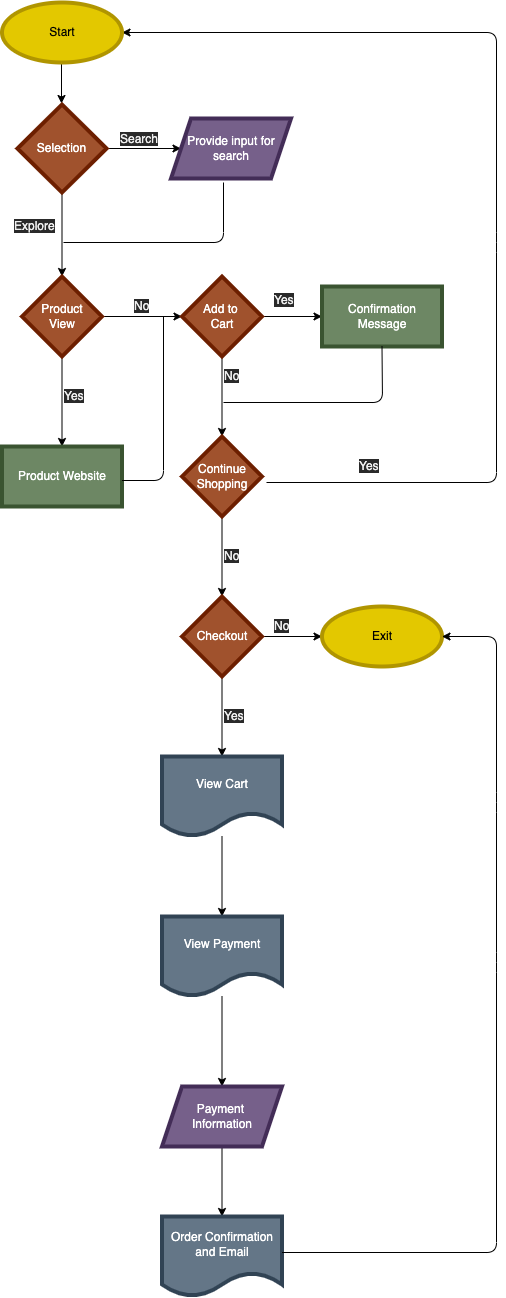

The diagram above was exported from draw.io. Its source (the exported page's mxGraphModel, read from the mxfile embedded in the PNG):
<mxGraphModel dx="700" dy="1829" grid="1" gridSize="10" guides="1" tooltips="1" connect="1" arrows="1" fold="1" page="1" pageScale="1" pageWidth="850" pageHeight="1100" math="0" shadow="0">
  <root>
    <mxCell id="0" />
    <mxCell id="1" parent="0" />
    <mxCell id="3" value="" style="endArrow=classic;html=1;exitX=0.5;exitY=1;exitDx=0;exitDy=0;" edge="1" parent="1">
      <mxGeometry width="50" height="50" relative="1" as="geometry">
        <mxPoint x="68" y="61" as="sourcePoint" />
        <mxPoint x="68" y="101" as="targetPoint" />
      </mxGeometry>
    </mxCell>
    <mxCell id="10" value="" style="edgeStyle=none;html=1;fontSize=6;" edge="1" parent="1" source="5" target="9">
      <mxGeometry relative="1" as="geometry" />
    </mxCell>
    <mxCell id="14" value="" style="edgeStyle=none;html=1;fontSize=6;" edge="1" parent="1" source="5" target="13">
      <mxGeometry relative="1" as="geometry" />
    </mxCell>
    <mxCell id="5" value="&lt;font style=&quot;font-size: 12px&quot;&gt;Selection&lt;/font&gt;" style="rhombus;whiteSpace=wrap;html=1;fillColor=#a0522d;fontColor=#ffffff;strokeColor=#6D1F00;strokeWidth=4;" vertex="1" parent="1">
      <mxGeometry x="24" y="102" width="89" height="88" as="geometry" />
    </mxCell>
    <mxCell id="9" value="Provide input for search" style="shape=parallelogram;perimeter=parallelogramPerimeter;whiteSpace=wrap;html=1;fixedSize=1;fillColor=#76608a;fontColor=#ffffff;strokeColor=#432D57;strokeWidth=4;" vertex="1" parent="1">
      <mxGeometry x="177.5" y="116" width="120" height="60" as="geometry" />
    </mxCell>
    <mxCell id="12" value="&lt;span style=&quot;color: rgb(240 , 240 , 240) ; font-family: &amp;#34;helvetica&amp;#34; ; font-size: 12px ; font-style: normal ; font-weight: 400 ; letter-spacing: normal ; text-align: center ; text-indent: 0px ; text-transform: none ; word-spacing: 0px ; background-color: rgb(42 , 42 , 42) ; display: inline ; float: none&quot;&gt;Search&lt;/span&gt;" style="text;whiteSpace=wrap;html=1;fontSize=6;" vertex="1" parent="1">
      <mxGeometry x="125" y="123" width="50" height="20" as="geometry" />
    </mxCell>
    <mxCell id="16" value="" style="edgeStyle=none;html=1;fontSize=6;" edge="1" parent="1" source="13" target="15">
      <mxGeometry relative="1" as="geometry" />
    </mxCell>
    <mxCell id="20" value="" style="edgeStyle=none;html=1;fontSize=6;" edge="1" parent="1" source="13" target="19">
      <mxGeometry relative="1" as="geometry" />
    </mxCell>
    <mxCell id="13" value="Product&lt;br&gt;View" style="rhombus;whiteSpace=wrap;html=1;fillColor=#a0522d;fontColor=#ffffff;strokeColor=#6D1F00;strokeWidth=4;" vertex="1" parent="1">
      <mxGeometry x="28.5" y="274" width="80" height="80" as="geometry" />
    </mxCell>
    <mxCell id="15" value="Product Website" style="whiteSpace=wrap;html=1;strokeWidth=4;fillColor=#6d8764;fontColor=#ffffff;strokeColor=#3A5431;" vertex="1" parent="1">
      <mxGeometry x="8.5" y="444" width="120" height="60" as="geometry" />
    </mxCell>
    <mxCell id="17" value="&lt;span style=&quot;color: rgb(240 , 240 , 240) ; font-family: &amp;#34;helvetica&amp;#34; ; font-size: 12px ; font-style: normal ; font-weight: 400 ; letter-spacing: normal ; text-align: center ; text-indent: 0px ; text-transform: none ; word-spacing: 0px ; background-color: rgb(42 , 42 , 42) ; display: inline ; float: none&quot;&gt;Yes&lt;/span&gt;" style="text;whiteSpace=wrap;html=1;fontSize=6;" vertex="1" parent="1">
      <mxGeometry x="69" y="380" width="50" height="20" as="geometry" />
    </mxCell>
    <mxCell id="18" value="&lt;span style=&quot;color: rgb(240 , 240 , 240) ; font-family: &amp;#34;helvetica&amp;#34; ; font-size: 12px ; font-style: normal ; font-weight: 400 ; letter-spacing: normal ; text-align: center ; text-indent: 0px ; text-transform: none ; word-spacing: 0px ; background-color: rgb(42 , 42 , 42) ; display: inline ; float: none&quot;&gt;No&lt;/span&gt;" style="text;whiteSpace=wrap;html=1;fontSize=6;" vertex="1" parent="1">
      <mxGeometry x="138.5" y="290" width="21.5" height="20" as="geometry" />
    </mxCell>
    <mxCell id="23" value="" style="edgeStyle=none;html=1;fontSize=6;" edge="1" parent="1" source="19" target="22">
      <mxGeometry relative="1" as="geometry" />
    </mxCell>
    <mxCell id="26" value="" style="edgeStyle=none;html=1;fontSize=6;" edge="1" parent="1" source="19" target="25">
      <mxGeometry relative="1" as="geometry" />
    </mxCell>
    <mxCell id="19" value="Add to &lt;br&gt;Cart" style="rhombus;whiteSpace=wrap;html=1;fillColor=#a0522d;fontColor=#ffffff;strokeColor=#6D1F00;strokeWidth=4;" vertex="1" parent="1">
      <mxGeometry x="188.5" y="274" width="80" height="80" as="geometry" />
    </mxCell>
    <mxCell id="22" value="Confirmation Message" style="whiteSpace=wrap;html=1;fillColor=#6d8764;fontColor=#ffffff;strokeColor=#3A5431;strokeWidth=4;" vertex="1" parent="1">
      <mxGeometry x="328.5" y="284" width="120" height="60" as="geometry" />
    </mxCell>
    <mxCell id="24" value="&lt;span style=&quot;color: rgb(240 , 240 , 240) ; font-family: &amp;#34;helvetica&amp;#34; ; font-size: 12px ; font-style: normal ; font-weight: 400 ; letter-spacing: normal ; text-align: center ; text-indent: 0px ; text-transform: none ; word-spacing: 0px ; background-color: rgb(42 , 42 , 42) ; display: inline ; float: none&quot;&gt;Yes&lt;/span&gt;" style="text;whiteSpace=wrap;html=1;fontSize=6;" vertex="1" parent="1">
      <mxGeometry x="278.5" y="284" width="50" height="20" as="geometry" />
    </mxCell>
    <mxCell id="30" value="" style="edgeStyle=none;html=1;fontSize=6;" edge="1" parent="1" source="25" target="29">
      <mxGeometry relative="1" as="geometry" />
    </mxCell>
    <mxCell id="25" value="Continue Shopping" style="rhombus;whiteSpace=wrap;html=1;fillColor=#a0522d;fontColor=#ffffff;strokeColor=#6D1F00;strokeWidth=4;" vertex="1" parent="1">
      <mxGeometry x="188.5" y="434" width="80" height="80" as="geometry" />
    </mxCell>
    <mxCell id="27" value="&lt;span style=&quot;color: rgb(240 , 240 , 240) ; font-family: &amp;#34;helvetica&amp;#34; ; font-size: 12px ; font-style: normal ; font-weight: 400 ; letter-spacing: normal ; text-align: center ; text-indent: 0px ; text-transform: none ; word-spacing: 0px ; background-color: rgb(42 , 42 , 42) ; display: inline ; float: none&quot;&gt;No&lt;/span&gt;" style="text;whiteSpace=wrap;html=1;fontSize=6;" vertex="1" parent="1">
      <mxGeometry x="228.5" y="360" width="50" height="20" as="geometry" />
    </mxCell>
    <mxCell id="28" value="&lt;span style=&quot;color: rgb(240 , 240 , 240) ; font-family: &amp;#34;helvetica&amp;#34; ; font-size: 12px ; font-style: normal ; font-weight: 400 ; letter-spacing: normal ; text-align: center ; text-indent: 0px ; text-transform: none ; word-spacing: 0px ; background-color: rgb(42 , 42 , 42) ; display: inline ; float: none&quot;&gt;Explore&lt;/span&gt;" style="text;whiteSpace=wrap;html=1;fontSize=6;" vertex="1" parent="1">
      <mxGeometry x="19" y="210" width="50" height="20" as="geometry" />
    </mxCell>
    <mxCell id="33" value="" style="edgeStyle=none;html=1;fontSize=6;" edge="1" parent="1" source="29" target="32">
      <mxGeometry relative="1" as="geometry" />
    </mxCell>
    <mxCell id="41" value="" style="edgeStyle=none;html=1;fontSize=6;" edge="1" parent="1" source="29" target="40">
      <mxGeometry relative="1" as="geometry" />
    </mxCell>
    <mxCell id="29" value="Checkout" style="rhombus;whiteSpace=wrap;html=1;fillColor=#a0522d;fontColor=#ffffff;strokeColor=#6D1F00;strokeWidth=4;" vertex="1" parent="1">
      <mxGeometry x="188.5" y="594" width="80" height="80" as="geometry" />
    </mxCell>
    <mxCell id="31" value="&lt;span style=&quot;color: rgb(240 , 240 , 240) ; font-family: &amp;#34;helvetica&amp;#34; ; font-size: 12px ; font-style: normal ; font-weight: 400 ; letter-spacing: normal ; text-align: center ; text-indent: 0px ; text-transform: none ; word-spacing: 0px ; background-color: rgb(42 , 42 , 42) ; display: inline ; float: none&quot;&gt;No&lt;/span&gt;" style="text;whiteSpace=wrap;html=1;fontSize=6;" vertex="1" parent="1">
      <mxGeometry x="228.5" y="540" width="50" height="20" as="geometry" />
    </mxCell>
    <mxCell id="32" value="Exit" style="ellipse;whiteSpace=wrap;html=1;fillColor=#e3c800;fontColor=#000000;strokeColor=#B09500;strokeWidth=4;" vertex="1" parent="1">
      <mxGeometry x="328.5" y="604" width="120" height="60" as="geometry" />
    </mxCell>
    <mxCell id="37" value="&lt;span style=&quot;color: rgb(240 , 240 , 240) ; font-family: &amp;#34;helvetica&amp;#34; ; font-size: 12px ; font-style: normal ; font-weight: 400 ; letter-spacing: normal ; text-align: center ; text-indent: 0px ; text-transform: none ; word-spacing: 0px ; background-color: rgb(42 , 42 , 42) ; display: inline ; float: none&quot;&gt;No&lt;/span&gt;" style="text;whiteSpace=wrap;html=1;fontSize=6;" vertex="1" parent="1">
      <mxGeometry x="278.5" y="610" width="50" height="20" as="geometry" />
    </mxCell>
    <mxCell id="52" value="" style="edgeStyle=none;html=1;fontSize=6;" edge="1" parent="1" source="40" target="51">
      <mxGeometry relative="1" as="geometry" />
    </mxCell>
    <mxCell id="40" value="View Cart" style="shape=document;whiteSpace=wrap;html=1;boundedLbl=1;fillColor=#647687;fontColor=#ffffff;strokeColor=#314354;strokeWidth=4;" vertex="1" parent="1">
      <mxGeometry x="168.5" y="754" width="120" height="80" as="geometry" />
    </mxCell>
    <mxCell id="47" value="" style="endArrow=classic;html=1;fontSize=6;entryX=1;entryY=0.5;entryDx=0;entryDy=0;" edge="1" parent="1" target="63">
      <mxGeometry width="50" height="50" relative="1" as="geometry">
        <mxPoint x="273" y="480" as="sourcePoint" />
        <mxPoint x="458.9999999999991" y="-20" as="targetPoint" />
        <Array as="points">
          <mxPoint x="503" y="480" />
          <mxPoint x="503" y="240" />
          <mxPoint x="503" y="30" />
        </Array>
      </mxGeometry>
    </mxCell>
    <mxCell id="48" value="&lt;span style=&quot;color: rgb(240 , 240 , 240) ; font-family: &amp;#34;helvetica&amp;#34; ; font-size: 12px ; font-style: normal ; font-weight: 400 ; letter-spacing: normal ; text-align: center ; text-indent: 0px ; text-transform: none ; word-spacing: 0px ; background-color: rgb(42 , 42 , 42) ; display: inline ; float: none&quot;&gt;Yes&lt;/span&gt;" style="text;whiteSpace=wrap;html=1;fontSize=6;" vertex="1" parent="1">
      <mxGeometry x="228.5" y="700" width="50" height="20" as="geometry" />
    </mxCell>
    <mxCell id="54" value="" style="edgeStyle=none;html=1;fontSize=6;" edge="1" parent="1" source="51" target="53">
      <mxGeometry relative="1" as="geometry" />
    </mxCell>
    <mxCell id="51" value="View Payment" style="shape=document;whiteSpace=wrap;html=1;boundedLbl=1;fillColor=#647687;fontColor=#ffffff;strokeColor=#314354;strokeWidth=4;" vertex="1" parent="1">
      <mxGeometry x="168.5" y="914" width="120" height="80" as="geometry" />
    </mxCell>
    <mxCell id="58" value="" style="edgeStyle=none;html=1;fontSize=6;" edge="1" parent="1" source="53" target="57">
      <mxGeometry relative="1" as="geometry" />
    </mxCell>
    <mxCell id="53" value="Payment &lt;br&gt;Information" style="shape=parallelogram;perimeter=parallelogramPerimeter;whiteSpace=wrap;html=1;fixedSize=1;fillColor=#76608a;fontColor=#ffffff;strokeColor=#432D57;strokeWidth=4;" vertex="1" parent="1">
      <mxGeometry x="168.5" y="1084" width="120" height="60" as="geometry" />
    </mxCell>
    <mxCell id="57" value="Order Confirmation and Email" style="shape=document;whiteSpace=wrap;html=1;boundedLbl=1;fillColor=#647687;fontColor=#ffffff;strokeColor=#314354;strokeWidth=4;" vertex="1" parent="1">
      <mxGeometry x="168.5" y="1214" width="120" height="80" as="geometry" />
    </mxCell>
    <mxCell id="59" value="" style="endArrow=classic;html=1;fontSize=6;entryX=1;entryY=0.5;entryDx=0;entryDy=0;" edge="1" parent="1" target="32">
      <mxGeometry width="50" height="50" relative="1" as="geometry">
        <mxPoint x="288.5" y="1250" as="sourcePoint" />
        <mxPoint x="338.5" y="1200" as="targetPoint" />
        <Array as="points">
          <mxPoint x="503" y="1250" />
          <mxPoint x="503" y="960" />
          <mxPoint x="503" y="800" />
          <mxPoint x="503" y="634" />
        </Array>
      </mxGeometry>
    </mxCell>
    <mxCell id="63" value="Start" style="ellipse;whiteSpace=wrap;html=1;fillColor=#e3c800;fontColor=#000000;strokeColor=#B09500;strokeWidth=4;" vertex="1" parent="1">
      <mxGeometry x="8.5" width="120" height="60" as="geometry" />
    </mxCell>
    <mxCell id="67" value="&lt;span style=&quot;color: rgb(240 , 240 , 240) ; font-family: &amp;#34;helvetica&amp;#34; ; font-size: 12px ; font-style: normal ; font-weight: 400 ; letter-spacing: normal ; text-align: center ; text-indent: 0px ; text-transform: none ; word-spacing: 0px ; background-color: rgb(42 , 42 , 42) ; display: inline ; float: none&quot;&gt;Yes&lt;/span&gt;" style="text;whiteSpace=wrap;html=1;fontSize=6;" vertex="1" parent="1">
      <mxGeometry x="363.5" y="450" width="50" height="20" as="geometry" />
    </mxCell>
    <mxCell id="68" value="" style="endArrow=none;html=1;fontSize=12;" edge="1" parent="1">
      <mxGeometry width="50" height="50" relative="1" as="geometry">
        <mxPoint x="70" y="240" as="sourcePoint" />
        <mxPoint x="230" y="180" as="targetPoint" />
        <Array as="points">
          <mxPoint x="230" y="240" />
        </Array>
      </mxGeometry>
    </mxCell>
    <mxCell id="69" value="" style="endArrow=none;html=1;fontSize=12;entryX=0.5;entryY=1;entryDx=0;entryDy=0;" edge="1" parent="1" target="22">
      <mxGeometry width="50" height="50" relative="1" as="geometry">
        <mxPoint x="230" y="400" as="sourcePoint" />
        <mxPoint x="260" y="440" as="targetPoint" />
        <Array as="points">
          <mxPoint x="389" y="400" />
        </Array>
      </mxGeometry>
    </mxCell>
    <mxCell id="70" value="" style="endArrow=none;html=1;fontSize=12;exitX=1;exitY=0.5;exitDx=0;exitDy=0;" edge="1" parent="1">
      <mxGeometry width="50" height="50" relative="1" as="geometry">
        <mxPoint x="128.5" y="478" as="sourcePoint" />
        <mxPoint x="170" y="314" as="targetPoint" />
        <Array as="points">
          <mxPoint x="170" y="478" />
        </Array>
      </mxGeometry>
    </mxCell>
  </root>
</mxGraphModel>